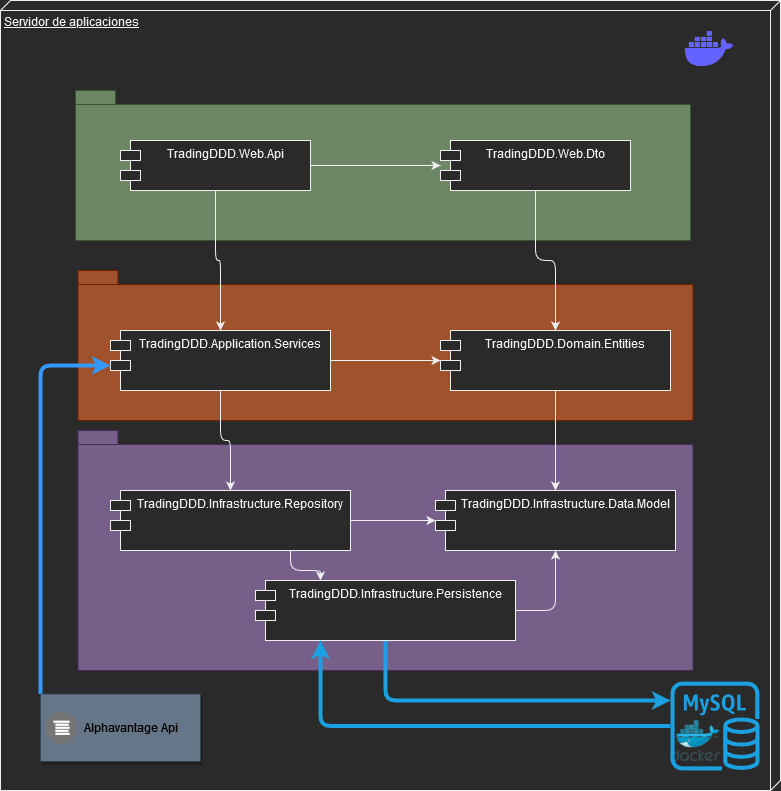

The diagram above was exported from draw.io. Its source (the exported page's mxGraphModel, read from the mxfile embedded in the PNG):
<mxGraphModel dx="1422" dy="752" grid="1" gridSize="10" guides="1" tooltips="1" connect="1" arrows="1" fold="1" page="1" pageScale="1" pageWidth="827" pageHeight="1169" math="0" shadow="0">
  <root>
    <mxCell id="0" />
    <mxCell id="1" parent="0" />
    <mxCell id="WXFETs268mKdMNk2bTrb-1" value="&lt;div&gt;Servidor de aplicaciones&lt;/div&gt;&lt;div&gt;&lt;br&gt;&lt;/div&gt;&lt;div&gt;&lt;br&gt;&lt;/div&gt;" style="verticalAlign=top;align=left;spacingTop=8;spacingLeft=2;spacingRight=12;shape=cube;size=10;direction=south;fontStyle=4;html=1;" parent="1" vertex="1">
      <mxGeometry x="280" y="80" width="780" height="790" as="geometry" />
    </mxCell>
    <mxCell id="WXFETs268mKdMNk2bTrb-3" value="" style="shape=folder;fontStyle=1;spacingTop=10;tabWidth=40;tabHeight=14;tabPosition=left;html=1;fillColor=#6d8764;fontColor=#ffffff;strokeColor=#3A5431;" parent="1" vertex="1">
      <mxGeometry x="355" y="170" width="615" height="150" as="geometry" />
    </mxCell>
    <mxCell id="WXFETs268mKdMNk2bTrb-12" value="" style="sketch=0;aspect=fixed;html=1;points=[];align=center;image;fontSize=12;image=img/lib/mscae/Docker.svg;" parent="1" vertex="1">
      <mxGeometry x="950" y="800" width="50" height="41" as="geometry" />
    </mxCell>
    <mxCell id="WXFETs268mKdMNk2bTrb-14" value="" style="shape=image;html=1;verticalAlign=top;verticalLabelPosition=bottom;labelBackgroundColor=#ffffff;imageAspect=0;aspect=fixed;image=https://cdn1.iconfinder.com/data/icons/unicons-line-vol-3/24/docker-128.png" parent="1" vertex="1">
      <mxGeometry x="960" y="100" width="58" height="58" as="geometry" />
    </mxCell>
    <mxCell id="WXFETs268mKdMNk2bTrb-35" style="edgeStyle=orthogonalEdgeStyle;rounded=0;orthogonalLoop=1;jettySize=auto;html=1;exitX=1;exitY=0.5;exitDx=0;exitDy=0;" parent="1" source="WXFETs268mKdMNk2bTrb-15" target="WXFETs268mKdMNk2bTrb-16" edge="1">
      <mxGeometry relative="1" as="geometry" />
    </mxCell>
    <mxCell id="WXFETs268mKdMNk2bTrb-15" value="TradingDDD.Web.Api" style="shape=module;align=left;spacingLeft=20;align=center;verticalAlign=top;" parent="1" vertex="1">
      <mxGeometry x="400" y="220" width="190" height="50" as="geometry" />
    </mxCell>
    <mxCell id="WXFETs268mKdMNk2bTrb-16" value="TradingDDD.Web.Dto" style="shape=module;align=left;spacingLeft=20;align=center;verticalAlign=top;" parent="1" vertex="1">
      <mxGeometry x="720" y="220" width="190" height="50" as="geometry" />
    </mxCell>
    <mxCell id="WXFETs268mKdMNk2bTrb-19" value="" style="shape=folder;fontStyle=1;spacingTop=10;tabWidth=40;tabHeight=14;tabPosition=left;html=1;fillColor=#a0522d;fontColor=#ffffff;strokeColor=#6D1F00;" parent="1" vertex="1">
      <mxGeometry x="357.5" y="350" width="615" height="150" as="geometry" />
    </mxCell>
    <mxCell id="WXFETs268mKdMNk2bTrb-32" style="edgeStyle=orthogonalEdgeStyle;rounded=0;orthogonalLoop=1;jettySize=auto;html=1;exitX=1;exitY=0.5;exitDx=0;exitDy=0;" parent="1" source="WXFETs268mKdMNk2bTrb-17" target="WXFETs268mKdMNk2bTrb-18" edge="1">
      <mxGeometry relative="1" as="geometry" />
    </mxCell>
    <mxCell id="WXFETs268mKdMNk2bTrb-17" value="TradingDDD.Application.Services" style="shape=module;align=left;spacingLeft=20;align=center;verticalAlign=top;" parent="1" vertex="1">
      <mxGeometry x="390" y="410" width="220" height="60" as="geometry" />
    </mxCell>
    <mxCell id="WXFETs268mKdMNk2bTrb-22" value="" style="shape=folder;fontStyle=1;spacingTop=10;tabWidth=40;tabHeight=14;tabPosition=left;html=1;fillColor=#76608a;strokeColor=#432D57;fontColor=#ffffff;" parent="1" vertex="1">
      <mxGeometry x="357.5" y="510" width="615" height="240" as="geometry" />
    </mxCell>
    <mxCell id="WXFETs268mKdMNk2bTrb-36" style="edgeStyle=orthogonalEdgeStyle;rounded=0;orthogonalLoop=1;jettySize=auto;html=1;exitX=0.5;exitY=1;exitDx=0;exitDy=0;" parent="1" source="WXFETs268mKdMNk2bTrb-18" target="WXFETs268mKdMNk2bTrb-21" edge="1">
      <mxGeometry relative="1" as="geometry" />
    </mxCell>
    <mxCell id="WXFETs268mKdMNk2bTrb-18" value="TradingDDD.Domain.Entities" style="shape=module;align=left;spacingLeft=20;align=center;verticalAlign=top;" parent="1" vertex="1">
      <mxGeometry x="720" y="410" width="230" height="60" as="geometry" />
    </mxCell>
    <mxCell id="WXFETs268mKdMNk2bTrb-30" style="edgeStyle=orthogonalEdgeStyle;rounded=1;orthogonalLoop=1;jettySize=auto;html=1;exitX=0.75;exitY=1;exitDx=0;exitDy=0;entryX=0.25;entryY=0;entryDx=0;entryDy=0;" parent="1" source="WXFETs268mKdMNk2bTrb-20" target="WXFETs268mKdMNk2bTrb-23" edge="1">
      <mxGeometry relative="1" as="geometry" />
    </mxCell>
    <mxCell id="WXFETs268mKdMNk2bTrb-37" style="edgeStyle=orthogonalEdgeStyle;rounded=0;orthogonalLoop=1;jettySize=auto;html=1;exitX=1;exitY=0.5;exitDx=0;exitDy=0;" parent="1" source="WXFETs268mKdMNk2bTrb-20" target="WXFETs268mKdMNk2bTrb-21" edge="1">
      <mxGeometry relative="1" as="geometry" />
    </mxCell>
    <mxCell id="WXFETs268mKdMNk2bTrb-20" value="TradingDDD.Infrastructure.Repository" style="shape=module;align=left;spacingLeft=20;align=center;verticalAlign=top;" parent="1" vertex="1">
      <mxGeometry x="390" y="570" width="240" height="60" as="geometry" />
    </mxCell>
    <mxCell id="WXFETs268mKdMNk2bTrb-21" value="TradingDDD.Infrastructure.Data.Model" style="shape=module;align=left;spacingLeft=20;align=center;verticalAlign=top;" parent="1" vertex="1">
      <mxGeometry x="715" y="570" width="240" height="60" as="geometry" />
    </mxCell>
    <mxCell id="WXFETs268mKdMNk2bTrb-29" style="edgeStyle=orthogonalEdgeStyle;rounded=1;orthogonalLoop=1;jettySize=auto;html=1;exitX=1;exitY=0.5;exitDx=0;exitDy=0;" parent="1" source="WXFETs268mKdMNk2bTrb-23" target="WXFETs268mKdMNk2bTrb-21" edge="1">
      <mxGeometry relative="1" as="geometry" />
    </mxCell>
    <mxCell id="WXFETs268mKdMNk2bTrb-38" style="edgeStyle=orthogonalEdgeStyle;rounded=1;orthogonalLoop=1;jettySize=auto;html=1;exitX=0.5;exitY=1;exitDx=0;exitDy=0;strokeColor=#1BA1E2;strokeWidth=4;" parent="1" source="WXFETs268mKdMNk2bTrb-23" target="WXFETs268mKdMNk2bTrb-24" edge="1">
      <mxGeometry relative="1" as="geometry">
        <Array as="points">
          <mxPoint x="665" y="780" />
        </Array>
      </mxGeometry>
    </mxCell>
    <mxCell id="WXFETs268mKdMNk2bTrb-23" value="TradingDDD.Infrastructure.Persistence" style="shape=module;align=left;spacingLeft=20;align=center;verticalAlign=top;" parent="1" vertex="1">
      <mxGeometry x="535" y="660" width="260" height="60" as="geometry" />
    </mxCell>
    <mxCell id="WXFETs268mKdMNk2bTrb-39" style="edgeStyle=orthogonalEdgeStyle;rounded=1;orthogonalLoop=1;jettySize=auto;html=1;entryX=0.25;entryY=1;entryDx=0;entryDy=0;strokeColor=#1BA1E2;strokeWidth=4;" parent="1" source="WXFETs268mKdMNk2bTrb-24" target="WXFETs268mKdMNk2bTrb-23" edge="1">
      <mxGeometry relative="1" as="geometry" />
    </mxCell>
    <mxCell id="WXFETs268mKdMNk2bTrb-24" value="" style="sketch=0;outlineConnect=0;fontColor=#ffffff;fillColor=#1ba1e2;strokeColor=#006EAF;dashed=0;verticalLabelPosition=bottom;verticalAlign=top;align=center;html=1;fontSize=12;fontStyle=0;aspect=fixed;pointerEvents=1;shape=mxgraph.aws4.rds_mysql_instance;" parent="1" vertex="1">
      <mxGeometry x="950" y="761" width="89" height="89" as="geometry" />
    </mxCell>
    <mxCell id="WXFETs268mKdMNk2bTrb-31" style="edgeStyle=orthogonalEdgeStyle;rounded=1;orthogonalLoop=1;jettySize=auto;html=1;exitX=0.5;exitY=1;exitDx=0;exitDy=0;" parent="1" source="WXFETs268mKdMNk2bTrb-17" target="WXFETs268mKdMNk2bTrb-20" edge="1">
      <mxGeometry relative="1" as="geometry" />
    </mxCell>
    <mxCell id="WXFETs268mKdMNk2bTrb-33" style="edgeStyle=orthogonalEdgeStyle;rounded=1;orthogonalLoop=1;jettySize=auto;html=1;exitX=0.5;exitY=1;exitDx=0;exitDy=0;" parent="1" source="WXFETs268mKdMNk2bTrb-16" target="WXFETs268mKdMNk2bTrb-18" edge="1">
      <mxGeometry relative="1" as="geometry" />
    </mxCell>
    <mxCell id="WXFETs268mKdMNk2bTrb-34" style="edgeStyle=orthogonalEdgeStyle;rounded=1;orthogonalLoop=1;jettySize=auto;html=1;exitX=0.5;exitY=1;exitDx=0;exitDy=0;" parent="1" source="WXFETs268mKdMNk2bTrb-15" target="WXFETs268mKdMNk2bTrb-17" edge="1">
      <mxGeometry relative="1" as="geometry" />
    </mxCell>
    <mxCell id="2GPy2o_JyT6d4v45j7r9-3" style="edgeStyle=orthogonalEdgeStyle;rounded=1;orthogonalLoop=1;jettySize=auto;html=1;exitX=0;exitY=0;exitDx=0;exitDy=0;entryX=0;entryY=0;entryDx=0;entryDy=35;entryPerimeter=0;strokeColor=#3399FF;strokeWidth=4;" edge="1" parent="1" source="2GPy2o_JyT6d4v45j7r9-1" target="WXFETs268mKdMNk2bTrb-17">
      <mxGeometry relative="1" as="geometry" />
    </mxCell>
    <mxCell id="2GPy2o_JyT6d4v45j7r9-1" value="" style="strokeColor=#314354;shadow=1;strokeWidth=1;rounded=1;absoluteArcSize=1;arcSize=2;fillColor=#647687;fontColor=#ffffff;" vertex="1" parent="1">
      <mxGeometry x="320" y="773.5" width="160" height="67.5" as="geometry" />
    </mxCell>
    <mxCell id="2GPy2o_JyT6d4v45j7r9-2" value="&lt;font color=&quot;#000000&quot;&gt;Alphavantage Api&lt;/font&gt;" style="sketch=0;dashed=0;connectable=0;html=1;fillColor=#757575;strokeColor=none;shape=mxgraph.gcp2.logs_api;part=1;labelPosition=right;verticalLabelPosition=middle;align=left;verticalAlign=middle;spacingLeft=5;fontSize=12;" vertex="1" parent="2GPy2o_JyT6d4v45j7r9-1">
      <mxGeometry y="0.5" width="32" height="32" relative="1" as="geometry">
        <mxPoint x="5" y="-16" as="offset" />
      </mxGeometry>
    </mxCell>
  </root>
</mxGraphModel>